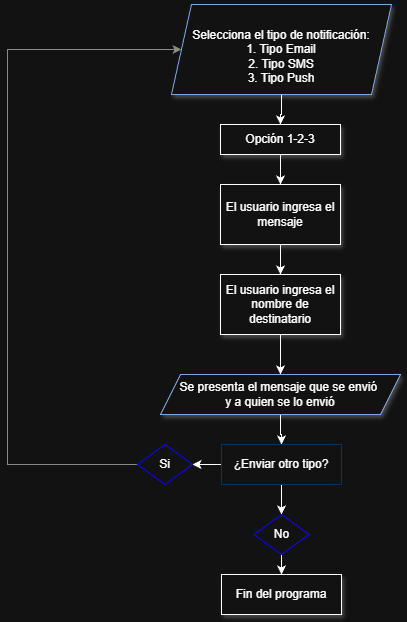

The diagram above was exported from draw.io. Its source (the exported page's mxGraphModel, read from the mxfile embedded in the PNG):
<mxGraphModel dx="1070" dy="488" grid="1" gridSize="10" guides="1" tooltips="1" connect="1" arrows="1" fold="1" page="1" pageScale="1" pageWidth="827" pageHeight="1169" math="0" shadow="0">
  <root>
    <mxCell id="0" />
    <mxCell id="1" parent="0" />
    <mxCell id="XQNobYCW3kRftN6PXrMJ-3" edge="1" parent="1" source="XQNobYCW3kRftN6PXrMJ-1" style="edgeStyle=orthogonalEdgeStyle;rounded=0;orthogonalLoop=1;jettySize=auto;html=1;" target="XQNobYCW3kRftN6PXrMJ-2" value="">
      <mxGeometry relative="1" as="geometry" />
    </mxCell>
    <mxCell id="XQNobYCW3kRftN6PXrMJ-1" parent="1" style="shape=parallelogram;perimeter=parallelogramPerimeter;whiteSpace=wrap;html=1;fixedSize=1;strokeColor=light-dark(#000000,#7EA6E0);shadow=1;" value="&lt;div&gt;&lt;br&gt;&lt;/div&gt;&lt;div&gt;Selecciona el tipo de notificación:&lt;/div&gt;&lt;div&gt;1. Tipo Email&lt;/div&gt;&lt;div&gt;2. Tipo SMS&lt;/div&gt;&lt;div&gt;3. Tipo Push&lt;/div&gt;" vertex="1">
      <mxGeometry height="90" width="220" x="304" y="30" as="geometry" />
    </mxCell>
    <mxCell id="XQNobYCW3kRftN6PXrMJ-5" edge="1" parent="1" source="XQNobYCW3kRftN6PXrMJ-2" style="edgeStyle=orthogonalEdgeStyle;rounded=0;orthogonalLoop=1;jettySize=auto;html=1;" target="XQNobYCW3kRftN6PXrMJ-4" value="">
      <mxGeometry relative="1" as="geometry" />
    </mxCell>
    <mxCell id="XQNobYCW3kRftN6PXrMJ-2" parent="1" style="whiteSpace=wrap;html=1;rounded=0;shadow=1;" value="Opción 1-2-3" vertex="1">
      <mxGeometry height="30" width="120" x="353" y="150" as="geometry" />
    </mxCell>
    <mxCell id="XQNobYCW3kRftN6PXrMJ-7" edge="1" parent="1" source="XQNobYCW3kRftN6PXrMJ-4" style="edgeStyle=orthogonalEdgeStyle;rounded=0;orthogonalLoop=1;jettySize=auto;html=1;" target="XQNobYCW3kRftN6PXrMJ-6" value="">
      <mxGeometry relative="1" as="geometry" />
    </mxCell>
    <mxCell id="XQNobYCW3kRftN6PXrMJ-4" parent="1" style="whiteSpace=wrap;html=1;rounded=0;shadow=1;" value="El usuario ingresa el mensaje" vertex="1">
      <mxGeometry height="60" width="120" x="353" y="210" as="geometry" />
    </mxCell>
    <mxCell id="XQNobYCW3kRftN6PXrMJ-9" edge="1" parent="1" source="XQNobYCW3kRftN6PXrMJ-6" style="edgeStyle=orthogonalEdgeStyle;rounded=0;orthogonalLoop=1;jettySize=auto;html=1;" target="XQNobYCW3kRftN6PXrMJ-8" value="">
      <mxGeometry relative="1" as="geometry" />
    </mxCell>
    <mxCell id="XQNobYCW3kRftN6PXrMJ-6" parent="1" style="whiteSpace=wrap;html=1;rounded=0;shadow=1;" value="El usuario ingresa el nombre de destinatario" vertex="1">
      <mxGeometry height="60" width="120" x="353" y="300" as="geometry" />
    </mxCell>
    <mxCell id="XQNobYCW3kRftN6PXrMJ-11" edge="1" parent="1" source="XQNobYCW3kRftN6PXrMJ-8" style="edgeStyle=orthogonalEdgeStyle;rounded=0;orthogonalLoop=1;jettySize=auto;html=1;" target="XQNobYCW3kRftN6PXrMJ-10" value="">
      <mxGeometry relative="1" as="geometry" />
    </mxCell>
    <mxCell id="XQNobYCW3kRftN6PXrMJ-8" parent="1" style="shape=parallelogram;perimeter=parallelogramPerimeter;whiteSpace=wrap;html=1;fixedSize=1;strokeColor=light-dark(#000000,#7EA6E0);shadow=1;" value="&lt;div&gt;Se presenta el mensaje que se envió&amp;nbsp;&lt;/div&gt;&lt;div&gt;y a quien se lo envió&lt;/div&gt;" vertex="1">
      <mxGeometry height="40" width="240" x="293" y="400" as="geometry" />
    </mxCell>
    <mxCell id="XQNobYCW3kRftN6PXrMJ-14" edge="1" parent="1" source="XQNobYCW3kRftN6PXrMJ-10" style="edgeStyle=orthogonalEdgeStyle;rounded=0;orthogonalLoop=1;jettySize=auto;html=1;" target="XQNobYCW3kRftN6PXrMJ-13" value="">
      <mxGeometry relative="1" as="geometry" />
    </mxCell>
    <mxCell id="XQNobYCW3kRftN6PXrMJ-15" edge="1" parent="1" source="XQNobYCW3kRftN6PXrMJ-10" style="edgeStyle=orthogonalEdgeStyle;rounded=0;orthogonalLoop=1;jettySize=auto;html=1;" target="XQNobYCW3kRftN6PXrMJ-12" value="">
      <mxGeometry relative="1" as="geometry" />
    </mxCell>
    <mxCell id="XQNobYCW3kRftN6PXrMJ-10" parent="1" style="whiteSpace=wrap;html=1;rounded=0;shadow=0;strokeColor=light-dark(#000000,#003366);" value="&amp;nbsp;¿Enviar otro tipo?&amp;nbsp;" vertex="1">
      <mxGeometry height="40" width="120" x="354" y="470" as="geometry" />
    </mxCell>
    <mxCell id="XQNobYCW3kRftN6PXrMJ-18" edge="1" parent="1" source="XQNobYCW3kRftN6PXrMJ-12" style="edgeStyle=orthogonalEdgeStyle;rounded=0;orthogonalLoop=1;jettySize=auto;html=1;strokeColor=light-dark(#000000,#8A8A8A);" target="XQNobYCW3kRftN6PXrMJ-1">
      <mxGeometry relative="1" as="geometry">
        <Array as="points">
          <mxPoint x="140" y="490" />
          <mxPoint x="140" y="75" />
        </Array>
        <mxPoint x="199.99999999999977" y="80" as="targetPoint" />
      </mxGeometry>
    </mxCell>
    <mxCell id="XQNobYCW3kRftN6PXrMJ-12" parent="1" style="rhombus;whiteSpace=wrap;html=1;rounded=0;strokeColor=light-dark(#000000,#1500FF);" value="Si" vertex="1">
      <mxGeometry height="40" width="55" x="270" y="470" as="geometry" />
    </mxCell>
    <mxCell id="XQNobYCW3kRftN6PXrMJ-20" edge="1" parent="1" source="XQNobYCW3kRftN6PXrMJ-13" style="edgeStyle=orthogonalEdgeStyle;rounded=0;orthogonalLoop=1;jettySize=auto;html=1;" target="XQNobYCW3kRftN6PXrMJ-19" value="">
      <mxGeometry relative="1" as="geometry" />
    </mxCell>
    <mxCell id="XQNobYCW3kRftN6PXrMJ-13" parent="1" style="rhombus;whiteSpace=wrap;html=1;rounded=0;strokeColor=light-dark(#000000,#1500FF);" value="No" vertex="1">
      <mxGeometry height="40" width="55" x="386.5" y="540" as="geometry" />
    </mxCell>
    <mxCell id="XQNobYCW3kRftN6PXrMJ-19" parent="1" style="whiteSpace=wrap;html=1;rounded=0;shadow=1;" value="Fin del programa" vertex="1">
      <mxGeometry height="40" width="120" x="354" y="600" as="geometry" />
    </mxCell>
  </root>
</mxGraphModel>